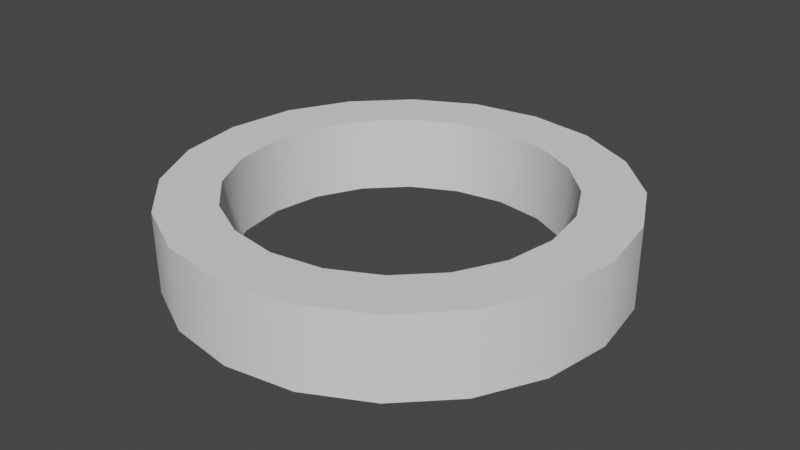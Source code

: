 # Source: squaredtorus.blend  (saved by Blender 3.3.6; exported with 4.5.12 LTS)
import bpy
from mathutils import Matrix  # noqa: F401  (used for matrix-valued properties, if any)

bpy.ops.wm.read_factory_settings(use_empty=True)
scene = bpy.context.scene
scene.name = 'Scene'

# ---- collections
col_collection = bpy.data.collections.new('Collection'); scene.collection.children.link(col_collection)

# ---- node groups
ng_auto_smooth = bpy.data.node_groups.new('Auto Smooth', 'GeometryNodeTree')
_s = ng_auto_smooth.interface.new_socket(name='Geometry', in_out='OUTPUT', socket_type='NodeSocketGeometry')
_s = ng_auto_smooth.interface.new_socket(name='Geometry', in_out='INPUT', socket_type='NodeSocketGeometry')
_s = ng_auto_smooth.interface.new_socket(name='Angle', in_out='INPUT', socket_type='NodeSocketFloat')
_s.subtype = 'ANGLE'
_s.min_value = 0.0
_s.max_value = 3.142
ng_auto_smooth.is_modifier = True
_N = ng_auto_smooth.nodes; _L = ng_auto_smooth.links
n0 = _N.new('NodeGroupOutput'); n0.name = 'Group Output'; n0.location = (480, -100)
n1 = _N.new('NodeGroupInput'); n1.name = 'Group Input'; n1.location = (-420, -300)
n2 = _N.new('NodeGroupInput'); n2.name = 'Group Input.001'; n2.location = (-60, -100)
n3 = _N.new('GeometryNodeSetShadeSmooth'); n3.name = 'Set Shade Smooth'; n3.location = (120, -100)
n3.domain = 'EDGE'
n4 = _N.new('GeometryNodeSetShadeSmooth'); n4.name = 'Set Shade Smooth.001'; n4.location = (300, -100)
n5 = _N.new('GeometryNodeInputMeshEdgeAngle'); n5.name = 'Edge Angle'; n5.location = (-420, -220)
n6 = _N.new('GeometryNodeInputEdgeSmooth'); n6.name = 'Is Edge Smooth'; n6.location = (-60, -160)
n7 = _N.new('GeometryNodeInputShadeSmooth'); n7.name = 'Is Face Smooth'; n7.location = (-240, -340)
n8 = _N.new('FunctionNodeBooleanMath'); n8.name = 'Boolean Math'; n8.location = (-60, -220)
n9 = _N.new('FunctionNodeCompare'); n9.name = 'Compare'; n9.location = (-240, -180)
n9.operation = 'LESS_EQUAL'
_L.new(n5.outputs[0], n9.inputs[0])
_L.new(n4.outputs[0], n0.inputs[0])
_L.new(n1.outputs[1], n9.inputs[1])
_L.new(n9.outputs[0], n8.inputs[0])
_L.new(n7.outputs[0], n8.inputs[1])
_L.new(n2.outputs[0], n3.inputs[0])
_L.new(n6.outputs[0], n3.inputs[1])
_L.new(n3.outputs[0], n4.inputs[0])
_L.new(n8.outputs[0], n3.inputs[2])
n0.is_active_output = True

# ---- world
world_world = bpy.data.worlds.new('World'); scene.world = world_world
world_world.use_nodes = True; world_world.node_tree.nodes.clear()
_N = world_world.node_tree.nodes; _L = world_world.node_tree.links
n0 = _N.new('ShaderNodeOutputWorld'); n0.name = 'World Output'; n0.location = (300, 300)
n1 = _N.new('ShaderNodeBackground'); n1.name = 'Background'; n1.location = (10, 300)
n1.inputs[0].default_value = (0.05088, 0.05088, 0.05088, 1.0)
_L.new(n1.outputs[0], n0.inputs[0])
n0.is_active_output = True
world_world.color = (0.05088, 0.05088, 0.05088)
world_world.use_sun_shadow = False
world_world.sun_shadow_jitter_overblur = 0.0

# ---- meshes
me_torus = bpy.data.meshes.new('Torus')
me_torus.from_pydata([(1.081, -4.018e-09, 0.1913), (0.7977, 0.0, 0.1904), (0.7977, 0.0, -0.185), (1.077, 0.0, -0.1997), (1.025, 0.3329, 0.1943), (0.7587, 0.2465, 0.1904), (0.7587, 0.2465, -0.185), (1.025, 0.3329, -0.1997), (0.8749, 0.6357, 0.1913), (0.6454, 0.4689, 0.1904), (0.6454, 0.4689, -0.185), (0.8715, 0.6332, -0.1997), (0.6357, 0.8749, 0.1913), (0.4689, 0.6454, 0.1904), (0.4689, 0.6454, -0.185), (0.6332, 0.8715, -0.1997), (0.3329, 1.025, 0.1943), (0.2465, 0.7587, 0.1904), (0.2465, 0.7587, -0.185), (0.3329, 1.025, -0.1997), (6.879e-08, 1.081, 0.1913), (6.023e-08, 0.7977, 0.1904), (6.023e-08, 0.7977, -0.185), (8.133e-08, 1.077, -0.1997), (-0.3329, 1.025, 0.1943), (-0.2465, 0.7587, 0.1904), (-0.2465, 0.7587, -0.185), (-0.3329, 1.025, -0.1997), (-0.6357, 0.8749, 0.1913), (-0.4689, 0.6454, 0.1904), (-0.4689, 0.6454, -0.185), (-0.6332, 0.8715, -0.1997), (-0.8749, 0.6357, 0.1913), (-0.6454, 0.4689, 0.1904), (-0.6454, 0.4689, -0.185), (-0.8715, 0.6332, -0.1997), (-1.025, 0.3329, 0.1943), (-0.7587, 0.2465, 0.1904), (-0.7587, 0.2465, -0.185), (-1.025, 0.3329, -0.1997), (-1.081, 9.053e-08, 0.1913), (-0.7977, 6.974e-08, 0.1904), (-0.7977, 6.974e-08, -0.185), (-1.077, 9.418e-08, -0.1997), (-1.029, -0.3342, 0.1913), (-0.7587, -0.2465, 0.1904), (-0.7587, -0.2465, -0.185), (-1.025, -0.3329, -0.1997), (-0.8749, -0.6357, 0.1913), (-0.6454, -0.4689, 0.1904), (-0.6454, -0.4689, -0.185), (-0.8715, -0.6332, -0.1997), (-0.6357, -0.8749, 0.1913), (-0.4689, -0.6454, 0.1904), (-0.4689, -0.6454, -0.185), (-0.6332, -0.8715, -0.1997), (-0.3342, -1.029, 0.1913), (-0.2465, -0.7587, 0.1904), (-0.2465, -0.7587, -0.185), (-0.3329, -1.025, -0.1997), (6.879e-08, -1.081, 0.1913), (6.023e-08, -0.7977, 0.1904), (6.023e-08, -0.7977, -0.185), (8.133e-08, -1.077, -0.1997), (0.3342, -1.029, 0.1913), (0.2465, -0.7587, 0.1904), (0.2465, -0.7587, -0.185), (0.3329, -1.025, -0.1997), (0.6357, -0.8749, 0.1913), (0.4689, -0.6454, 0.1904), (0.4689, -0.6454, -0.185), (0.6332, -0.8715, -0.1997), (0.8749, -0.6357, 0.1913), (0.6454, -0.4689, 0.1904), (0.6454, -0.4689, -0.185), (0.8715, -0.6332, -0.1997), (1.029, -0.3342, 0.1913), (0.7587, -0.2465, 0.1904), (0.7587, -0.2465, -0.185), (1.025, -0.3329, -0.1997)], [], [(0, 4, 5, 1), (1, 5, 6, 2), (2, 6, 7, 3), (3, 7, 4, 0), (4, 8, 9, 5), (5, 9, 10, 6), (6, 10, 11, 7), (7, 11, 8, 4), (8, 12, 13, 9), (9, 13, 14, 10), (10, 14, 15, 11), (11, 15, 12, 8), (12, 16, 17, 13), (13, 17, 18, 14), (14, 18, 19, 15), (15, 19, 16, 12), (16, 20, 21, 17), (17, 21, 22, 18), (18, 22, 23, 19), (19, 23, 20, 16), (20, 24, 25, 21), (21, 25, 26, 22), (22, 26, 27, 23), (23, 27, 24, 20), (24, 28, 29, 25), (25, 29, 30, 26), (26, 30, 31, 27), (27, 31, 28, 24), (28, 32, 33, 29), (29, 33, 34, 30), (30, 34, 35, 31), (31, 35, 32, 28), (32, 36, 37, 33), (33, 37, 38, 34), (34, 38, 39, 35), (35, 39, 36, 32), (36, 40, 41, 37), (37, 41, 42, 38), (38, 42, 43, 39), (39, 43, 40, 36), (40, 44, 45, 41), (41, 45, 46, 42), (42, 46, 47, 43), (43, 47, 44, 40), (44, 48, 49, 45), (45, 49, 50, 46), (46, 50, 51, 47), (47, 51, 48, 44), (48, 52, 53, 49), (49, 53, 54, 50), (50, 54, 55, 51), (51, 55, 52, 48), (52, 56, 57, 53), (53, 57, 58, 54), (54, 58, 59, 55), (55, 59, 56, 52), (56, 60, 61, 57), (57, 61, 62, 58), (58, 62, 63, 59), (59, 63, 60, 56), (60, 64, 65, 61), (61, 65, 66, 62), (62, 66, 67, 63), (63, 67, 64, 60), (64, 68, 69, 65), (65, 69, 70, 66), (66, 70, 71, 67), (67, 71, 68, 64), (68, 72, 73, 69), (69, 73, 74, 70), (70, 74, 75, 71), (71, 75, 72, 68), (72, 76, 77, 73), (73, 77, 78, 74), (74, 78, 79, 75), (75, 79, 76, 72), (76, 0, 1, 77), (77, 1, 2, 78), (78, 2, 3, 79), (79, 3, 0, 76)])
me_torus.polygons.foreach_set('use_smooth', [True] * 80)
_uv = me_torus.uv_layers.new(name='UVMap')
_uv.uv.foreach_set('vector', [0.1671, 0.6404, 0.2147, 0.5971, 0.2192, 0.6129, 0.1717, 0.6575, 0.1717, 0.6575, 0.2192, 0.6129, 0.185, 0.4819, 0.1407, 0.5226, 0.1407, 0.5226, 0.185, 0.4819, 0.1881, 0.4946, 0.1434, 0.5357, 0.1434, 0.5357, 0.1881, 0.4946, 0.2147, 0.5971, 0.1671, 0.6404, 0.2147, 0.5971, 0.2589, 0.5494, 0.2635, 0.566, 0.2192, 0.6129, 0.2192, 0.6129, 0.2635, 0.566, 0.2284, 0.4364, 0.185, 0.4819, 0.185, 0.4819, 0.2284, 0.4364, 0.2319, 0.4488, 0.1881, 0.4946, 0.1881, 0.4946, 0.2319, 0.4488, 0.2589, 0.5494, 0.2147, 0.5971, 0.2589, 0.5494, 0.3027, 0.5036, 0.3069, 0.5205, 0.2635, 0.566, 0.2635, 0.566, 0.3069, 0.5205, 0.2728, 0.3895, 0.2284, 0.4364, 0.2284, 0.4364, 0.2728, 0.3895, 0.2763, 0.402, 0.2319, 0.4488, 0.2319, 0.4488, 0.2763, 0.402, 0.3027, 0.5036, 0.2589, 0.5494, 0.3027, 0.5036, 0.3477, 0.4633, 0.3511, 0.4798, 0.3069, 0.5205, 0.3069, 0.5205, 0.3511, 0.4798, 0.3203, 0.345, 0.2728, 0.3895, 0.2728, 0.3895, 0.3203, 0.345, 0.3236, 0.3578, 0.2763, 0.402, 0.2763, 0.402, 0.3236, 0.3578, 0.3477, 0.4633, 0.3027, 0.5036, 0.3477, 0.4633, 0.3945, 0.4292, 0.3973, 0.4473, 0.3511, 0.4798, 0.3511, 0.4798, 0.3973, 0.4473, 0.3729, 0.3071, 0.3203, 0.345, 0.3203, 0.345, 0.3729, 0.3071, 0.3757, 0.3205, 0.3236, 0.3578, 0.3236, 0.3578, 0.3757, 0.3205, 0.3945, 0.4292, 0.3477, 0.4633, 0.3945, 0.4292, 0.4443, 0.4085, 0.4457, 0.4262, 0.3973, 0.4473, 0.3973, 0.4473, 0.4457, 0.4262, 0.4319, 0.2811, 0.3729, 0.3071, 0.3729, 0.3071, 0.4319, 0.2811, 0.4336, 0.295, 0.3757, 0.3205, 0.3757, 0.3205, 0.4336, 0.295, 0.4443, 0.4085, 0.3945, 0.4292, 0.4443, 0.4085, 0.4956, 0.3999, 0.4956, 0.4188, 0.4457, 0.4262, 0.4457, 0.4262, 0.4956, 0.4188, 0.4956, 0.2717, 0.4319, 0.2811, 0.4319, 0.2811, 0.4956, 0.2717, 0.4956, 0.2858, 0.4336, 0.295, 0.4336, 0.295, 0.4956, 0.2858, 0.4956, 0.3999, 0.4443, 0.4085, 0.4956, 0.3999, 0.5471, 0.4074, 0.5456, 0.4261, 0.4956, 0.4188, 0.4956, 0.4188, 0.5456, 0.4261, 0.5593, 0.281, 0.4956, 0.2717, 0.4956, 0.2717, 0.5593, 0.281, 0.5576, 0.2949, 0.4956, 0.2858, 0.4956, 0.2858, 0.5576, 0.2949, 0.5471, 0.4074, 0.4956, 0.3999, 0.5471, 0.4074, 0.5966, 0.4301, 0.594, 0.4472, 0.5456, 0.4261, 0.5456, 0.4261, 0.594, 0.4472, 0.6183, 0.3069, 0.5593, 0.281, 0.5593, 0.281, 0.6183, 0.3069, 0.6155, 0.3203, 0.5576, 0.2949, 0.5576, 0.2949, 0.6155, 0.3203, 0.5966, 0.4301, 0.5471, 0.4074, 0.5966, 0.4301, 0.6438, 0.4621, 0.6402, 0.4796, 0.594, 0.4472, 0.594, 0.4472, 0.6402, 0.4796, 0.671, 0.3447, 0.6183, 0.3069, 0.6183, 0.3069, 0.671, 0.3447, 0.6676, 0.3575, 0.6155, 0.3203, 0.6155, 0.3203, 0.6676, 0.3575, 0.6438, 0.4621, 0.5966, 0.4301, 0.6438, 0.4621, 0.6886, 0.5034, 0.6844, 0.5203, 0.6402, 0.4796, 0.6402, 0.4796, 0.6844, 0.5203, 0.7185, 0.3893, 0.671, 0.3447, 0.671, 0.3447, 0.7185, 0.3893, 0.715, 0.4018, 0.6676, 0.3575, 0.6676, 0.3575, 0.715, 0.4018, 0.6886, 0.5034, 0.6438, 0.4621, 0.6886, 0.5034, 0.7324, 0.5491, 0.7278, 0.5657, 0.6844, 0.5203, 0.6844, 0.5203, 0.7278, 0.5657, 0.7629, 0.4362, 0.7185, 0.3893, 0.7185, 0.3893, 0.7629, 0.4362, 0.7595, 0.4486, 0.715, 0.4018, 0.715, 0.4018, 0.7595, 0.4486, 0.7324, 0.5491, 0.6886, 0.5034, 0.7324, 0.5491, 0.7769, 0.596, 0.7722, 0.6127, 0.7278, 0.5657, 0.7278, 0.5657, 0.7722, 0.6127, 0.8064, 0.4817, 0.7629, 0.4362, 0.7629, 0.4362, 0.8064, 0.4817, 0.8032, 0.4944, 0.7595, 0.4486, 0.7595, 0.4486, 0.8032, 0.4944, 0.7769, 0.596, 0.7324, 0.5491, 0.7769, 0.596, 0.8242, 0.6402, 0.8196, 0.6573, 0.7722, 0.6127, 0.7722, 0.6127, 0.8196, 0.6573, 0.8506, 0.5225, 0.8064, 0.4817, 0.8064, 0.4817, 0.8506, 0.5225, 0.8479, 0.5355, 0.8032, 0.4944, 0.8032, 0.4944, 0.8479, 0.5355, 0.8242, 0.6402, 0.7769, 0.596, 0.8242, 0.6402, 0.8762, 0.6774, 0.8724, 0.6953, 0.8196, 0.6573, 0.8196, 0.6573, 0.8724, 0.6953, 0.8969, 0.5551, 0.8506, 0.5225, 0.8506, 0.5225, 0.8969, 0.5551, 0.8949, 0.5686, 0.8479, 0.5355, 0.8479, 0.5355, 0.8949, 0.5686, 0.8762, 0.6774, 0.8242, 0.6402, 0.8762, 0.6774, 0.9338, 0.7028, 0.9316, 0.7214, 0.8724, 0.6953, 0.8724, 0.6953, 0.9316, 0.7214, 0.9455, 0.5763, 0.8969, 0.5551, 0.8969, 0.5551, 0.9455, 0.5763, 0.9444, 0.5903, 0.8949, 0.5686, 0.8949, 0.5686, 0.9444, 0.5903, 0.9338, 0.7028, 0.8762, 0.6774, 0.9338, 0.7028, 0.9956, 0.7119, 0.9956, 0.7308, 0.9316, 0.7214, 0.9316, 0.7214, 0.9956, 0.7308, 0.9957, 0.5837, 0.9455, 0.5763, 0.9455, 0.5763, 0.9957, 0.5837, 0.9957, 0.5978, 0.9444, 0.5903, 0.9444, 0.5903, 0.9957, 0.5978, 0.9956, 0.7119, 0.9338, 0.7028, 0.9956, 0.7119, 1.057, 0.7029, 1.06, 0.7215, 0.9956, 0.7308, 0.9956, 0.7308, 1.06, 0.7215, 1.046, 0.5763, 0.9957, 0.5837, 0.9957, 0.5837, 1.046, 0.5763, 1.047, 0.5903, 0.9957, 0.5978, 0.9957, 0.5978, 1.047, 0.5903, 1.057, 0.7029, 0.9956, 0.7119, 0.05743, 0.7029, 0.1151, 0.6776, 0.1189, 0.6954, 0.05966, 0.7215, 0.05966, 0.7215, 0.1189, 0.6954, 0.09442, 0.5552, 0.04582, 0.5763, 0.04582, 0.5763, 0.09442, 0.5552, 0.09645, 0.5688, 0.04692, 0.5903, 0.04692, 0.5903, 0.09645, 0.5688, 0.1151, 0.6776, 0.05743, 0.7029, 0.1151, 0.6776, 0.1671, 0.6404, 0.1717, 0.6575, 0.1189, 0.6954, 0.1189, 0.6954, 0.1717, 0.6575, 0.1407, 0.5226, 0.09442, 0.5552, 0.09442, 0.5552, 0.1407, 0.5226, 0.1434, 0.5357, 0.09645, 0.5688, 0.09645, 0.5688, 0.1434, 0.5357, 0.1671, 0.6404, 0.1151, 0.6776])
me_torus.update()

# ---- objects
ob_torus = bpy.data.objects.new('Torus', me_torus)

# ---- transforms, parenting, visibility, modifiers, constraints
ob_torus.location = (0.0, 0.0, 0.0)
_m = ob_torus.modifiers.new('Auto Smooth', 'NODES')
_m.node_group = ng_auto_smooth
_gi = [s.identifier for s in ng_auto_smooth.interface.items_tree if s.item_type == 'SOCKET' and s.in_out == 'INPUT']
_m[_gi[1]] = 0.5236  # Angle

# ---- collection membership
col_collection.objects.link(ob_torus)

# ---- scene / render settings (as saved in the file)
scene.frame_start = 1; scene.frame_end = 250; scene.frame_set(1)
scene.render.engine = 'BLENDER_EEVEE_NEXT'
scene.cycles.sampling_pattern = 'TABULATED_SOBOL'
scene.cycles.use_light_tree = False
scene.view_settings.view_transform = 'Filmic'
bpy.context.view_layer.update()

# ---- added for rendering (the .blend has no active camera and no usable light): camera, sun
cam_auto = bpy.data.cameras.new('AutoCamera')
cam_auto.lens = 50.0
cam_auto.sensor_width = 36.0
cam_auto.clip_end = 1000.0
ob_auto_camera = bpy.data.objects.new('AutoCamera', cam_auto)
scene.collection.objects.link(ob_auto_camera)
ob_auto_camera.location = (2.85352, -3.42422, 2.28012)
ob_auto_camera.rotation_euler = (1.09748, -7.21219e-08, 0.694738)
scene.camera = ob_auto_camera
light_auto_sun = bpy.data.lights.new('AutoSun', 'SUN')
light_auto_sun.energy = 3.0
light_auto_sun.angle = 0.0523599
ob_auto_sun = bpy.data.objects.new('AutoSun', light_auto_sun)
scene.collection.objects.link(ob_auto_sun)
ob_auto_sun.rotation_euler = (0.872665, 0.174533, 0.523599)
bpy.context.view_layer.update()
